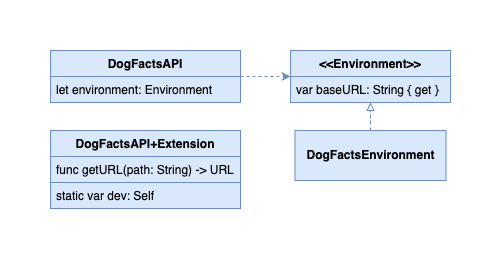

The diagram above was exported from draw.io. Its source (the exported page's mxGraphModel, read from the mxfile embedded in the PNG):
<mxGraphModel dx="1216" dy="730" grid="1" gridSize="10" guides="1" tooltips="1" connect="1" arrows="1" fold="1" page="1" pageScale="1" pageWidth="827" pageHeight="1169" math="0" shadow="0">
  <root>
    <mxCell id="0" />
    <mxCell id="1" parent="0" />
    <mxCell id="LrCnrAXEnVXDe-u9W2gZ-1" value="&lt;&lt;Environment&gt;&gt;" style="swimlane;fontStyle=1;childLayout=stackLayout;horizontal=1;startSize=26;fillColor=#dae8fc;horizontalStack=0;resizeParent=1;resizeParentMax=0;resizeLast=0;collapsible=1;marginBottom=0;strokeColor=#6c8ebf;" vertex="1" parent="1">
      <mxGeometry x="454" y="506" width="160" height="52" as="geometry" />
    </mxCell>
    <mxCell id="LrCnrAXEnVXDe-u9W2gZ-2" value="var baseURL: String { get }" style="text;strokeColor=#6c8ebf;fillColor=#dae8fc;align=left;verticalAlign=top;spacingLeft=4;spacingRight=4;overflow=hidden;rotatable=0;points=[[0,0.5],[1,0.5]];portConstraint=eastwest;" vertex="1" parent="LrCnrAXEnVXDe-u9W2gZ-1">
      <mxGeometry y="26" width="160" height="26" as="geometry" />
    </mxCell>
    <mxCell id="LrCnrAXEnVXDe-u9W2gZ-6" style="edgeStyle=orthogonalEdgeStyle;rounded=0;orthogonalLoop=1;jettySize=auto;html=1;dashed=1;fillColor=#dae8fc;strokeColor=#6c8ebf;endArrow=block;endFill=0;" edge="1" parent="1" source="LrCnrAXEnVXDe-u9W2gZ-5" target="LrCnrAXEnVXDe-u9W2gZ-1">
      <mxGeometry relative="1" as="geometry" />
    </mxCell>
    <mxCell id="LrCnrAXEnVXDe-u9W2gZ-5" value="&lt;b&gt;DogFactsEnvironment&lt;/b&gt;" style="html=1;fillColor=#dae8fc;strokeColor=#6c8ebf;" vertex="1" parent="1">
      <mxGeometry x="458.5" y="586" width="151" height="50" as="geometry" />
    </mxCell>
    <mxCell id="LrCnrAXEnVXDe-u9W2gZ-9" style="edgeStyle=orthogonalEdgeStyle;rounded=0;orthogonalLoop=1;jettySize=auto;html=1;dashed=1;fillColor=#dae8fc;strokeColor=#6c8ebf;" edge="1" parent="1" source="LrCnrAXEnVXDe-u9W2gZ-7" target="LrCnrAXEnVXDe-u9W2gZ-1">
      <mxGeometry relative="1" as="geometry" />
    </mxCell>
    <mxCell id="LrCnrAXEnVXDe-u9W2gZ-7" value="DogFactsAPI" style="swimlane;fontStyle=1;childLayout=stackLayout;horizontal=1;startSize=26;fillColor=#dae8fc;horizontalStack=0;resizeParent=1;resizeParentMax=0;resizeLast=0;collapsible=1;marginBottom=0;strokeColor=#6c8ebf;" vertex="1" parent="1">
      <mxGeometry x="214" y="506" width="190" height="52" as="geometry" />
    </mxCell>
    <mxCell id="LrCnrAXEnVXDe-u9W2gZ-8" value="let environment: Environment" style="text;strokeColor=#6c8ebf;fillColor=#dae8fc;align=left;verticalAlign=top;spacingLeft=4;spacingRight=4;overflow=hidden;rotatable=0;points=[[0,0.5],[1,0.5]];portConstraint=eastwest;" vertex="1" parent="LrCnrAXEnVXDe-u9W2gZ-7">
      <mxGeometry y="26" width="190" height="26" as="geometry" />
    </mxCell>
    <mxCell id="LrCnrAXEnVXDe-u9W2gZ-10" value="DogFactsAPI+Extension" style="swimlane;fontStyle=1;childLayout=stackLayout;horizontal=1;startSize=26;fillColor=#dae8fc;horizontalStack=0;resizeParent=1;resizeParentMax=0;resizeLast=0;collapsible=1;marginBottom=0;strokeColor=#6c8ebf;" vertex="1" parent="1">
      <mxGeometry x="214" y="586" width="190" height="78" as="geometry" />
    </mxCell>
    <mxCell id="LrCnrAXEnVXDe-u9W2gZ-11" value="func getURL(path: String) -&gt; URL" style="text;strokeColor=#6c8ebf;fillColor=#dae8fc;align=left;verticalAlign=top;spacingLeft=4;spacingRight=4;overflow=hidden;rotatable=0;points=[[0,0.5],[1,0.5]];portConstraint=eastwest;" vertex="1" parent="LrCnrAXEnVXDe-u9W2gZ-10">
      <mxGeometry y="26" width="190" height="26" as="geometry" />
    </mxCell>
    <mxCell id="LrCnrAXEnVXDe-u9W2gZ-12" value="static var dev: Self" style="text;strokeColor=#6c8ebf;fillColor=#dae8fc;align=left;verticalAlign=top;spacingLeft=4;spacingRight=4;overflow=hidden;rotatable=0;points=[[0,0.5],[1,0.5]];portConstraint=eastwest;" vertex="1" parent="LrCnrAXEnVXDe-u9W2gZ-10">
      <mxGeometry y="52" width="190" height="26" as="geometry" />
    </mxCell>
  </root>
</mxGraphModel>